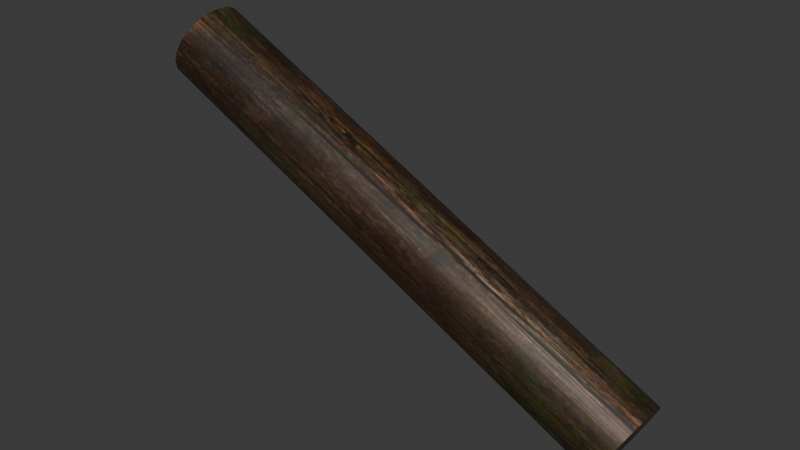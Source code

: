 # Source: DA_T1_Beam_Thin_Medium_Shallow.blend  (saved by Blender 5.0.118; exported with 4.5.12 LTS)
import bpy
from mathutils import Matrix  # noqa: F401  (used for matrix-valued properties, if any)

bpy.ops.wm.read_factory_settings(use_empty=True)
scene = bpy.context.scene
scene.name = 'Scene'

# ---- collections
col_collection = bpy.data.collections.new('Collection'); scene.collection.children.link(col_collection)

# ---- images (referenced by path relative to the original .blend; pixels are not part of the script)
import os
ASSET_DIR = os.environ.get("B2B_ASSET_DIR", "")  # directory of the original .blend (textures are referenced by path, not embedded)
HERE = os.path.dirname(os.path.abspath(__file__))  # packed textures are extracted next to this script under _unpacked/

def load_image(name, relpath, width, height, colorspace="sRGB"):
    """Load a texture the original file referenced (path relative to the .blend, or extracted next to this script)."""
    p = next((c for c in (os.path.join(HERE, relpath), os.path.join(ASSET_DIR, relpath)) if relpath and os.path.exists(c)), "")
    if p:
        img = bpy.data.images.load(p, check_existing=True)
        img.name = name
    else:  # same state as the original file: an image datablock whose file is absent (Cycles renders it pink)
        img = bpy.data.images.new(name, width, height)
        img.source = "FILE"
        img.filepath = "//" + (relpath or name)
    img.colorspace_settings.name = colorspace
    return img
img_t_tier1_trim_bcc_array_0_jpg = load_image('T_Tier1_Trim_BCC_Array_0.jpg', '_unpacked/T_Tier1_Trim_BCC_Array_0.1f2972ea.jpg', 1024, 1024, 'sRGB')

# ---- materials (node trees are filled in below, after node groups)
mat_mi_modular_set_tier_trim = bpy.data.materials.new('MI_Modular_Set_Tier_Trim')

# ---- material node trees
mat_mi_modular_set_tier_trim.use_nodes = True; mat_mi_modular_set_tier_trim.node_tree.nodes.clear()
_N = mat_mi_modular_set_tier_trim.node_tree.nodes; _L = mat_mi_modular_set_tier_trim.node_tree.links
n0 = _N.new('ShaderNodeOutputMaterial'); n0.name = 'Material Output'; n0.location = (400, 0)
n1 = _N.new('ShaderNodeBsdfPrincipled'); n1.name = 'Principled BSDF'; n1.location = (100, 0)
n2 = _N.new('ShaderNodeTexImage'); n2.name = 'Image Texture'; n2.location = (-600, 400)
n2.image = img_t_tier1_trim_bcc_array_0_jpg
_L.new(n1.outputs[0], n0.inputs[0])
_L.new(n2.outputs[0], n1.inputs[0])
n0.is_active_output = True

# ---- world
world_world = bpy.data.worlds.new('World'); scene.world = world_world
world_world.use_nodes = True; world_world.node_tree.nodes.clear()
_N = world_world.node_tree.nodes; _L = world_world.node_tree.links
n0 = _N.new('ShaderNodeOutputWorld'); n0.name = 'World Output'; n0.location = (200, 100)
n1 = _N.new('ShaderNodeBackground'); n1.name = 'Background'; n1.location = (-200, 100)
n1.inputs[0].default_value = (0.05088, 0.05088, 0.05088, 1.0)
_L.new(n1.outputs[0], n0.inputs[0])
n0.is_active_output = True
world_world.color = (0.05088, 0.05088, 0.05088)
world_world.sun_shadow_jitter_overblur = 0.0

# ---- meshes
me_da_t1_beam_thin_medium_shallow = bpy.data.meshes.new('DA_T1_Beam_Thin_Medium_Shallow')
me_da_t1_beam_thin_medium_shallow.from_pydata([(-0.6954, 0.03844, 0.4835), (0.7966, 0.07311, -0.2859), (-0.7039, 0.07309, 0.468), (0.8042, 0.03844, -0.2699), (-0.6935, 5.54e-10, 0.4858), (0.8065, 7.629e-10, -0.2642), (0.8032, -0.03844, -0.2694), (-0.6958, -0.03842, 0.4801), (0.7947, -0.07311, -0.2849), (-0.7033, -0.07307, 0.4641), (0.7818, -0.1006, -0.3092), (-0.7154, -0.1006, 0.4394), (0.7659, -0.1183, -0.34), (-0.7309, -0.1182, 0.4084), (0.7484, -0.1244, -0.3742), (-0.7483, -0.1243, 0.3741), (0.731, -0.1183, -0.4084), (-0.7658, -0.1182, 0.3399), (0.7155, -0.1006, -0.4394), (-0.7818, -0.1006, 0.3092), (0.7034, -0.07311, -0.4641), (-0.7947, -0.07307, 0.2848), (0.6958, -0.03844, -0.4801), (-0.8032, -0.03842, 0.2694), (0.6935, 6.866e-09, -0.4858), (-0.8065, -4.524e-10, 0.2642), (-0.8042, 0.03842, 0.2699), (0.6968, 0.03844, -0.4806), (-0.7967, 0.07307, 0.2859), (0.7053, 0.07311, -0.4651), (0.7845, 0.1006, -0.3106), (-0.7039, 0.07309, 0.468), (0.7966, 0.07311, -0.2859), (-0.7182, 0.1006, 0.4408), (0.769, 0.1183, -0.3416), (-0.7342, 0.1182, 0.4101), (0.7517, 0.1244, -0.3758), (-0.7342, 0.1182, 0.4101), (0.769, 0.1183, -0.3416), (-0.7517, 0.1243, 0.3759), (0.7341, 0.1183, -0.41), (-0.7691, 0.1182, 0.3416), (0.7182, 0.1006, -0.4408), (-0.7691, 0.1182, 0.3416), (0.7341, 0.1183, -0.41), (-0.7846, 0.1006, 0.3106), (0.7053, 0.07311, -0.4651), (-0.7967, 0.07307, 0.2859), (0.7034, -0.07311, -0.4641), (0.6958, -0.03844, -0.4801), (0.75, 2.289e-09, -0.375), (0.7155, -0.1006, -0.4394), (0.6935, 6.866e-09, -0.4858), (0.731, -0.1183, -0.4084), (0.6968, 0.03844, -0.4806), (0.7484, -0.1244, -0.3742), (0.7053, 0.07311, -0.4651), (0.7659, -0.1183, -0.34), (0.7182, 0.1006, -0.4408), (0.7818, -0.1006, -0.3092), (0.7341, 0.1183, -0.41), (0.7947, -0.07311, -0.2849), (0.7517, 0.1244, -0.3758), (0.8032, -0.03844, -0.2694), (0.769, 0.1183, -0.3416), (0.8065, 7.629e-10, -0.2642), (0.7845, 0.1006, -0.3106), (0.8042, 0.03844, -0.2699), (0.7966, 0.07311, -0.2859), (-0.8032, -0.03842, 0.2694), (-0.7947, -0.07307, 0.2848), (-0.75, -1e-09, 0.375), (-0.8065, -4.524e-10, 0.2642), (-0.7818, -0.1006, 0.3092), (-0.8042, 0.03842, 0.2699), (-0.7658, -0.1182, 0.3399), (-0.7967, 0.07307, 0.2859), (-0.7483, -0.1243, 0.3741), (-0.7846, 0.1006, 0.3106), (-0.7309, -0.1182, 0.4084), (-0.7691, 0.1182, 0.3416), (-0.7154, -0.1006, 0.4394), (-0.7517, 0.1243, 0.3759), (-0.7033, -0.07307, 0.4641), (-0.7342, 0.1182, 0.4101), (-0.6958, -0.03842, 0.4801), (-0.7182, 0.1006, 0.4408), (-0.6935, 5.54e-10, 0.4858), (-0.7039, 0.07309, 0.468), (-0.6954, 0.03844, 0.4835)], [], [(0, 1, 2), (1, 0, 3), (4, 3, 0), (3, 4, 5), (5, 4, 6), (7, 6, 4), (6, 7, 8), (9, 8, 7), (9, 10, 8), (10, 9, 11), (11, 12, 10), (12, 11, 13), (13, 14, 12), (14, 13, 15), (15, 16, 14), (16, 15, 17), (17, 18, 16), (18, 17, 19), (19, 20, 18), (20, 19, 21), (21, 22, 20), (22, 21, 23), (23, 24, 22), (24, 23, 25), (26, 24, 25), (24, 26, 27), (28, 27, 26), (27, 28, 29), (30, 31, 32), (31, 30, 33), (34, 33, 30), (33, 34, 35), (36, 37, 38), (37, 36, 39), (40, 39, 36), (39, 40, 41), (42, 43, 44), (43, 42, 45), (46, 45, 42), (45, 46, 47), (48, 49, 50), (51, 48, 50), (49, 52, 50), (53, 51, 50), (52, 54, 50), (55, 53, 50), (54, 56, 50), (57, 55, 50), (56, 58, 50), (59, 57, 50), (58, 60, 50), (61, 59, 50), (60, 62, 50), (63, 61, 50), (62, 64, 50), (65, 63, 50), (64, 66, 50), (67, 65, 50), (66, 68, 50), (68, 67, 50), (69, 70, 71), (72, 69, 71), (70, 73, 71), (74, 72, 71), (73, 75, 71), (76, 74, 71), (75, 77, 71), (78, 76, 71), (77, 79, 71), (80, 78, 71), (79, 81, 71), (82, 80, 71), (81, 83, 71), (84, 82, 71), (83, 85, 71), (86, 84, 71), (85, 87, 71), (88, 86, 71), (87, 89, 71), (89, 88, 71)])
me_da_t1_beam_thin_medium_shallow.polygons.foreach_set('use_smooth', [True] * 80)
_uv = me_da_t1_beam_thin_medium_shallow.uv_layers.new(name='UV0')
_uv.uv.foreach_set('vector', [0.9648, 0.7266, 0.9844, 0.2656, 0.9844, 0.7266, 0.9844, 0.2656, 0.9648, 0.7266, 0.9648, 0.2656, 0.9429, 0.7266, 0.9648, 0.2656, 0.9648, 0.7266, 0.9648, 0.2656, 0.9429, 0.7266, 0.9429, 0.2656, 0.9429, 0.2656, 0.9429, 0.7266, 0.9209, 0.2656, 0.9209, 0.7266, 0.9209, 0.2656, 0.9429, 0.7266, 0.9209, 0.2656, 0.9209, 0.7266, 0.9009, 0.2656, 0.9009, 0.7266, 0.9009, 0.2656, 0.9209, 0.7266, 0.9009, 0.7266, 0.8853, 0.2656, 0.9009, 0.2656, 0.8853, 0.2656, 0.9009, 0.7266, 0.8853, 0.7266, 0.8853, 0.7266, 0.8657, 0.2656, 0.8853, 0.2656, 0.8657, 0.2656, 0.8853, 0.7266, 0.8657, 0.7266, 0.8657, 0.7266, 0.8438, 0.2656, 0.8657, 0.2656, 0.8438, 0.2656, 0.8657, 0.7266, 0.8438, 0.7266, 0.8438, 0.7266, 0.8218, 0.2656, 0.8438, 0.2656, 0.8218, 0.2656, 0.8438, 0.7266, 0.8218, 0.7266, 0.8218, 0.7266, 0.8018, 0.2656, 0.8218, 0.2656, 0.8018, 0.2656, 0.8218, 0.7266, 0.8018, 0.7266, 0.8018, 0.7266, 0.7861, 0.2656, 0.8018, 0.2656, 0.7861, 0.2656, 0.8018, 0.7266, 0.7861, 0.7266, 0.7861, 0.7266, 0.7666, 0.2656, 0.7861, 0.2656, 0.7666, 0.2656, 0.7861, 0.7266, 0.7666, 0.7266, 0.7666, 0.7266, 0.7446, 0.2656, 0.7666, 0.2656, 0.7446, 0.2656, 0.7666, 0.7266, 0.7446, 0.7266, 0.7227, 0.7266, 0.7446, 0.2656, 0.7446, 0.7266, 0.7446, 0.2656, 0.7227, 0.7266, 0.7227, 0.2656, 0.7026, 0.7266, 0.7227, 0.2656, 0.7227, 0.7266, 0.7227, 0.2656, 0.7026, 0.7266, 0.7026, 0.2656, 0.9009, 0.2656, 0.9844, 0.7266, 0.9844, 0.2656, 0.9844, 0.7266, 0.9009, 0.2656, 0.9009, 0.7266, 0.8218, 0.2656, 0.9009, 0.7266, 0.9009, 0.2656, 0.9009, 0.7266, 0.8218, 0.2656, 0.8218, 0.7266, 0.8438, 0.2656, 0.8218, 0.7266, 0.8218, 0.2656, 0.8218, 0.7266, 0.8438, 0.2656, 0.8438, 0.7266, 0.8657, 0.2656, 0.8438, 0.7266, 0.8438, 0.2656, 0.8438, 0.7266, 0.8657, 0.2656, 0.8657, 0.7266, 0.7861, 0.2656, 0.8657, 0.7266, 0.8657, 0.2656, 0.8657, 0.7266, 0.7861, 0.2656, 0.7861, 0.7266, 0.7026, 0.2656, 0.7861, 0.7266, 0.7861, 0.2656, 0.7861, 0.7266, 0.7026, 0.2656, 0.7026, 0.7266, 0.343, 0.8164, 0.3572, 0.8438, 0.269, 0.8924, 0.322, 0.7947, 0.343, 0.8164, 0.269, 0.8924, 0.3572, 0.8438, 0.3623, 0.875, 0.269, 0.8924, 0.2937, 0.7797, 0.322, 0.7947, 0.269, 0.8924, 0.3623, 0.875, 0.3567, 0.9025, 0.269, 0.8924, 0.2637, 0.7749, 0.2937, 0.7797, 0.269, 0.8924, 0.3567, 0.9025, 0.3425, 0.9318, 0.269, 0.8924, 0.2332, 0.7816, 0.2637, 0.7749, 0.269, 0.8924, 0.3425, 0.9318, 0.322, 0.9555, 0.269, 0.8924, 0.2067, 0.7946, 0.2332, 0.7816, 0.269, 0.8924, 0.322, 0.9555, 0.2942, 0.9673, 0.269, 0.8924, 0.1842, 0.8173, 0.2067, 0.7946, 0.269, 0.8924, 0.2942, 0.9673, 0.2639, 0.9723, 0.269, 0.8924, 0.1705, 0.8438, 0.1842, 0.8173, 0.269, 0.8924, 0.2639, 0.9723, 0.2325, 0.9673, 0.269, 0.8924, 0.1654, 0.873, 0.1705, 0.8438, 0.269, 0.8924, 0.2325, 0.9673, 0.2062, 0.9525, 0.269, 0.8924, 0.17, 0.9064, 0.1654, 0.873, 0.269, 0.8924, 0.2062, 0.9525, 0.1846, 0.9318, 0.269, 0.8924, 0.1846, 0.9318, 0.17, 0.9064, 0.269, 0.8924, 0.3562, 0.9034, 0.343, 0.9318, 0.2622, 0.9099, 0.3623, 0.8733, 0.3562, 0.9034, 0.2622, 0.9099, 0.343, 0.9318, 0.3213, 0.9525, 0.2622, 0.9099, 0.3564, 0.8436, 0.3623, 0.8733, 0.2622, 0.9099, 0.3213, 0.9525, 0.2942, 0.9675, 0.2622, 0.9099, 0.3435, 0.8173, 0.3564, 0.8436, 0.2622, 0.9099, 0.2942, 0.9675, 0.2637, 0.9712, 0.2622, 0.9099, 0.321, 0.7926, 0.3435, 0.8173, 0.2622, 0.9099, 0.2637, 0.9712, 0.2329, 0.9694, 0.2622, 0.9099, 0.2939, 0.7788, 0.321, 0.7926, 0.2622, 0.9099, 0.2329, 0.9694, 0.2054, 0.9525, 0.2622, 0.9099, 0.2637, 0.7749, 0.2939, 0.7788, 0.2622, 0.9099, 0.2054, 0.9525, 0.1847, 0.9307, 0.2622, 0.9099, 0.2329, 0.7797, 0.2637, 0.7749, 0.2622, 0.9099, 0.1847, 0.9307, 0.1703, 0.9064, 0.2622, 0.9099, 0.2054, 0.7916, 0.2329, 0.7797, 0.2622, 0.9099, 0.1703, 0.9064, 0.1655, 0.873, 0.2622, 0.9099, 0.1843, 0.8164, 0.2054, 0.7916, 0.2622, 0.9099, 0.1655, 0.873, 0.1703, 0.8438, 0.2622, 0.9099, 0.1703, 0.8438, 0.1843, 0.8164, 0.2622, 0.9099])
me_da_t1_beam_thin_medium_shallow.materials.append(mat_mi_modular_set_tier_trim)
me_da_t1_beam_thin_medium_shallow.update()
me_da_t1_beam_thin_medium_shallow.normals_split_custom_set([tuple(v) for v in zip(*[iter([0.427, 0.2859, 0.8579, 0.3581, 0.5942, 0.7202, 0.3565, 0.5993, 0.7168, 0.3581, 0.5942, 0.7202, 0.427, 0.2859, 0.8579, 0.427, 0.286, 0.8579, 0.4487, -0.01951, 0.8935, 0.427, 0.286, 0.8579, 0.427, 0.2859, 0.8579, 0.427, 0.286, 0.8579, 0.4487, -0.01951, 0.8935, 0.4487, -0.0195, 0.8935, 0.4487, -0.0195, 0.8935, 0.4487, -0.01951, 0.8935, 0.4268, -0.3093, 0.8498, 0.4268, -0.3093, 0.8498, 0.4268, -0.3093, 0.8498, 0.4487, -0.01951, 0.8935, 0.4268, -0.3093, 0.8498, 0.4268, -0.3093, 0.8498, 0.3645, -0.5841, 0.7252, 0.3629, -0.5892, 0.7219, 0.3645, -0.5841, 0.7252, 0.4268, -0.3093, 0.8498, 0.3629, -0.5892, 0.7219, 0.2617, -0.8084, 0.5272, 0.3645, -0.5841, 0.7252, 0.2617, -0.8084, 0.5272, 0.3629, -0.5892, 0.7219, 0.2617, -0.8084, 0.5272, 0.2617, -0.8084, 0.5272, 0.1446, -0.9498, 0.2775, 0.2617, -0.8084, 0.5272, 0.1446, -0.9498, 0.2775, 0.2617, -0.8084, 0.5272, 0.1446, -0.9498, 0.2775, 0.1446, -0.9498, 0.2775, 0.003913, -1.0, 0.003914, 0.1446, -0.9498, 0.2775, 0.003913, -1.0, 0.003914, 0.1446, -0.9498, 0.2775, 0.003933, -1.0, 0.003934, 0.003933, -1.0, 0.003934, -0.1372, -0.9529, -0.2706, 0.003913, -1.0, 0.003914, -0.1372, -0.9529, -0.2706, 0.003933, -1.0, 0.003934, -0.1373, -0.9529, -0.2706, -0.1373, -0.9529, -0.2706, -0.2554, -0.8134, -0.5226, -0.1372, -0.9529, -0.2706, -0.2554, -0.8134, -0.5226, -0.1373, -0.9529, -0.2706, -0.2554, -0.8134, -0.5226, -0.2554, -0.8134, -0.5226, -0.3581, -0.5942, -0.7202, -0.2554, -0.8134, -0.5226, -0.3581, -0.5942, -0.7202, -0.2554, -0.8134, -0.5226, -0.3598, -0.5891, -0.7235, -0.3598, -0.5891, -0.7235, -0.4232, -0.3125, -0.8504, -0.3581, -0.5942, -0.7202, -0.4232, -0.3125, -0.8504, -0.3598, -0.5891, -0.7235, -0.4232, -0.3125, -0.8504, -0.4232, -0.3125, -0.8504, -0.4456, -0.003939, -0.8952, -0.4232, -0.3125, -0.8504, -0.4456, -0.003939, -0.8952, -0.4232, -0.3125, -0.8504, -0.4456, -0.003945, -0.8952, -0.4243, 0.3053, -0.8525, -0.4456, -0.003939, -0.8952, -0.4456, -0.003945, -0.8952, -0.4456, -0.003939, -0.8952, -0.4243, 0.3053, -0.8525, -0.4243, 0.3053, -0.8525, -0.3598, 0.5891, -0.7235, -0.4243, 0.3053, -0.8525, -0.4243, 0.3053, -0.8525, -0.4243, 0.3053, -0.8525, -0.3598, 0.5891, -0.7235, -0.3598, 0.5891, -0.7236, 0.2627, 0.8117, 0.5216, 0.3564, 0.5993, 0.7168, 0.3581, 0.5943, 0.7201, 0.3564, 0.5993, 0.7168, 0.2627, 0.8117, 0.5216, 0.2627, 0.8117, 0.5216, 0.1457, 0.949, 0.2796, 0.2627, 0.8117, 0.5216, 0.2627, 0.8117, 0.5216, 0.2627, 0.8117, 0.5216, 0.1457, 0.949, 0.2796, 0.138, 0.95, 0.2799, 0.003946, 1.0, 0.003947, 0.138, 0.9501, 0.2799, 0.1457, 0.949, 0.2795, 0.138, 0.9501, 0.2799, 0.003946, 1.0, 0.003947, 0.003936, 1.0, 0.003935, -0.1305, 0.9532, -0.2729, 0.003936, 1.0, 0.003935, 0.003946, 1.0, 0.003947, 0.003936, 1.0, 0.003935, -0.1305, 0.9532, -0.2729, -0.1383, 0.9522, -0.2726, -0.257, 0.8107, -0.526, -0.1383, 0.9521, -0.2727, -0.1305, 0.9531, -0.2729, -0.1383, 0.9521, -0.2727, -0.257, 0.8107, -0.526, -0.2571, 0.8107, -0.526, -0.3598, 0.5892, -0.7235, -0.2571, 0.8107, -0.526, -0.257, 0.8107, -0.526, -0.2571, 0.8107, -0.526, -0.3598, 0.5892, -0.7235, -0.3598, 0.5892, -0.7235, 0.8919, -0.01963, -0.4518, 0.8919, -0.01964, -0.4518, 0.8919, -0.01967, -0.4518, 0.8919, -0.01967, -0.4518, 0.8919, -0.01963, -0.4518, 0.8919, -0.01967, -0.4518, 0.8919, -0.01964, -0.4518, 0.8919, -0.01963, -0.4518, 0.8919, -0.01967, -0.4518, 0.8919, -0.01963, -0.4518, 0.8919, -0.01967, -0.4518, 0.8919, -0.01967, -0.4518, 0.8919, -0.01963, -0.4518, 0.8919, -0.01963, -0.4518, 0.8919, -0.01967, -0.4518, 0.8919, -0.01967, -0.4518, 0.8919, -0.01963, -0.4518, 0.8919, -0.01967, -0.4518, 0.8919, -0.01963, -0.4518, 0.8919, -0.01967, -0.4518, 0.8919, -0.01967, -0.4518, 0.8919, -0.01962, -0.4518, 0.8919, -0.01967, -0.4518, 0.8919, -0.01967, -0.4518, 0.8919, -0.01967, -0.4518, 0.8919, -0.01963, -0.4518, 0.8919, -0.01967, -0.4518, 0.8919, -0.01962, -0.4518, 0.8919, -0.01962, -0.4518, 0.8919, -0.01967, -0.4518, 0.8919, -0.01963, -0.4518, 0.8919, -0.01964, -0.4518, 0.8919, -0.01967, -0.4518, 0.8919, -0.01967, -0.4518, 0.8919, -0.01962, -0.4518, 0.8919, -0.01967, -0.4518, 0.8919, -0.01964, -0.4518, 0.8919, -0.01964, -0.4518, 0.8919, -0.01967, -0.4518, 0.8919, -0.01962, -0.4518, 0.8919, -0.01967, -0.4518, 0.8919, -0.01967, -0.4518, 0.8919, -0.01964, -0.4518, 0.8919, -0.01963, -0.4518, 0.8919, -0.01967, -0.4518, 0.8919, -0.01963, -0.4518, 0.8919, -0.01962, -0.4518, 0.8919, -0.01967, -0.4518, 0.8919, -0.01963, -0.4518, 0.8919, -0.01963, -0.4518, 0.8919, -0.01967, -0.4518, 0.8919, -0.01964, -0.4518, 0.8919, -0.01963, -0.4518, 0.8919, -0.01967, -0.4518, 0.8919, -0.01963, -0.4518, 0.8919, -0.01963, -0.4518, 0.8919, -0.01967, -0.4518, 0.8919, -0.01963, -0.4518, 0.8919, -0.01964, -0.4518, 0.8919, -0.01967, -0.4518, -0.8871, -0.0197, 0.4612, -0.8871, -0.0197, 0.4612, -0.8871, -0.0197, 0.4612, -0.8871, -0.0197, 0.4612, -0.8871, -0.0197, 0.4612, -0.8871, -0.0197, 0.4612, -0.8871, -0.0197, 0.4612, -0.8871, -0.01971, 0.4612, -0.8871, -0.0197, 0.4612, -0.8871, -0.0197, 0.4612, -0.8871, -0.0197, 0.4612, -0.8871, -0.0197, 0.4612, -0.8871, -0.01971, 0.4612, -0.887, -0.01971, 0.4613, -0.8871, -0.0197, 0.4612, -0.887, -0.01972, 0.4613, -0.8871, -0.0197, 0.4612, -0.8871, -0.0197, 0.4612, -0.887, -0.01971, 0.4613, -0.887, -0.01972, 0.4613, -0.8871, -0.0197, 0.4612, -0.887, -0.01971, 0.4613, -0.887, -0.01972, 0.4613, -0.8871, -0.0197, 0.4612, -0.887, -0.01972, 0.4613, -0.8871, -0.0197, 0.4612, -0.8871, -0.0197, 0.4612, -0.8871, -0.0197, 0.4612, -0.887, -0.01971, 0.4613, -0.8871, -0.0197, 0.4612, -0.8871, -0.0197, 0.4612, -0.887, -0.01972, 0.4613, -0.8871, -0.0197, 0.4612, -0.887, -0.01972, 0.4613, -0.8871, -0.0197, 0.4612, -0.8871, -0.0197, 0.4612, -0.887, -0.01972, 0.4613, -0.887, -0.01972, 0.4613, -0.8871, -0.0197, 0.4612, -0.887, -0.01972, 0.4613, -0.887, -0.01972, 0.4613, -0.8871, -0.0197, 0.4612, -0.887, -0.01972, 0.4613, -0.887, -0.01972, 0.4613, -0.8871, -0.0197, 0.4612, -0.8871, -0.0197, 0.4612, -0.887, -0.01972, 0.4613, -0.8871, -0.0197, 0.4612, -0.887, -0.01972, 0.4613, -0.8871, -0.0197, 0.4612, -0.8871, -0.0197, 0.4612, -0.8871, -0.0197, 0.4612, -0.8871, -0.0197, 0.4612, -0.8871, -0.0197, 0.4612, -0.8871, -0.0197, 0.4612, -0.8871, -0.0197, 0.4612, -0.8871, -0.0197, 0.4612, -0.8871, -0.0197, 0.4612, -0.8871, -0.0197, 0.4612, -0.8871, -0.0197, 0.4612])] * 3)])

# ---- objects
ob_da_t1_beam_thin_medium_shallow = bpy.data.objects.new('DA_T1_Beam_Thin_Medium_Shallow', me_da_t1_beam_thin_medium_shallow)

# ---- transforms, parenting, visibility, modifiers, constraints
ob_da_t1_beam_thin_medium_shallow.location = (0.0, 0.0, 0.0)

# ---- collection membership
col_collection.objects.link(ob_da_t1_beam_thin_medium_shallow)

# ---- scene / render settings (as saved in the file)
scene.frame_start = 1; scene.frame_end = 250; scene.frame_set(1)
scene.render.engine = 'BLENDER_EEVEE_NEXT'
scene.render.bake_bias = 0.0
scene.render.bake_samples = 0
scene.cycles.sampling_pattern = 'TABULATED_SOBOL'
scene.eevee.use_volume_custom_range = False
bpy.context.view_layer.update()

# ---- added for rendering (the .blend has no active camera and no usable light): camera, sun
cam_auto = bpy.data.cameras.new('AutoCamera')
cam_auto.lens = 50.0
cam_auto.sensor_width = 36.0
cam_auto.clip_end = 1000.0
ob_auto_camera = bpy.data.objects.new('AutoCamera', cam_auto)
scene.collection.objects.link(ob_auto_camera)
ob_auto_camera.location = (1.75728, -2.10874, 1.40583)
ob_auto_camera.rotation_euler = (1.09748, -7.21219e-08, 0.694738)
scene.camera = ob_auto_camera
light_auto_sun = bpy.data.lights.new('AutoSun', 'SUN')
light_auto_sun.energy = 3.0
light_auto_sun.angle = 0.0523599
ob_auto_sun = bpy.data.objects.new('AutoSun', light_auto_sun)
scene.collection.objects.link(ob_auto_sun)
ob_auto_sun.rotation_euler = (0.872665, 0.174533, 0.523599)
bpy.context.view_layer.update()
